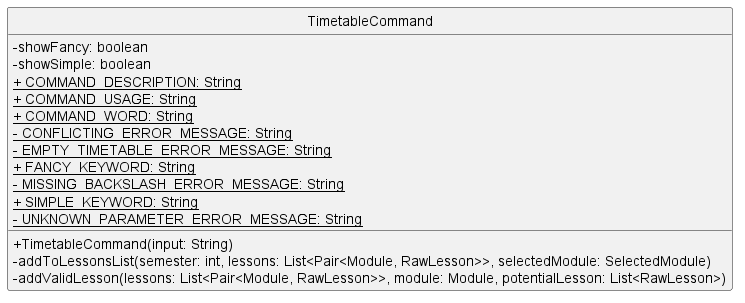

The diagram above was rendered by PlantUML. Its source (embedded in the PNG):
@startuml
'https://plantuml.com/class-diagram
hide circle
skinparam classAttributeIconSize 0

class TimetableCommand {
    - showFancy: boolean
    - showSimple: boolean
    <u>+ COMMAND_DESCRIPTION: String
    <u>+ COMMAND_USAGE: String
    <u>+ COMMAND_WORD: String
    <u>- CONFLICTING_ERROR_MESSAGE: String
    <u>- EMPTY_TIMETABLE_ERROR_MESSAGE: String
    <u>+ FANCY_KEYWORD: String
    <u>- MISSING_BACKSLASH_ERROR_MESSAGE: String
    <u>+ SIMPLE_KEYWORD: String
    <u>- UNKNOWN_PARAMETER_ERROR_MESSAGE: String

    + TimetableCommand(input: String)
    - addToLessonsList(semester: int, lessons: List<Pair<Module, RawLesson>>, selectedModule: SelectedModule)
    - addValidLesson(lessons: List<Pair<Module, RawLesson>>, module: Module, potentialLesson: List<RawLesson>)
}
@enduml